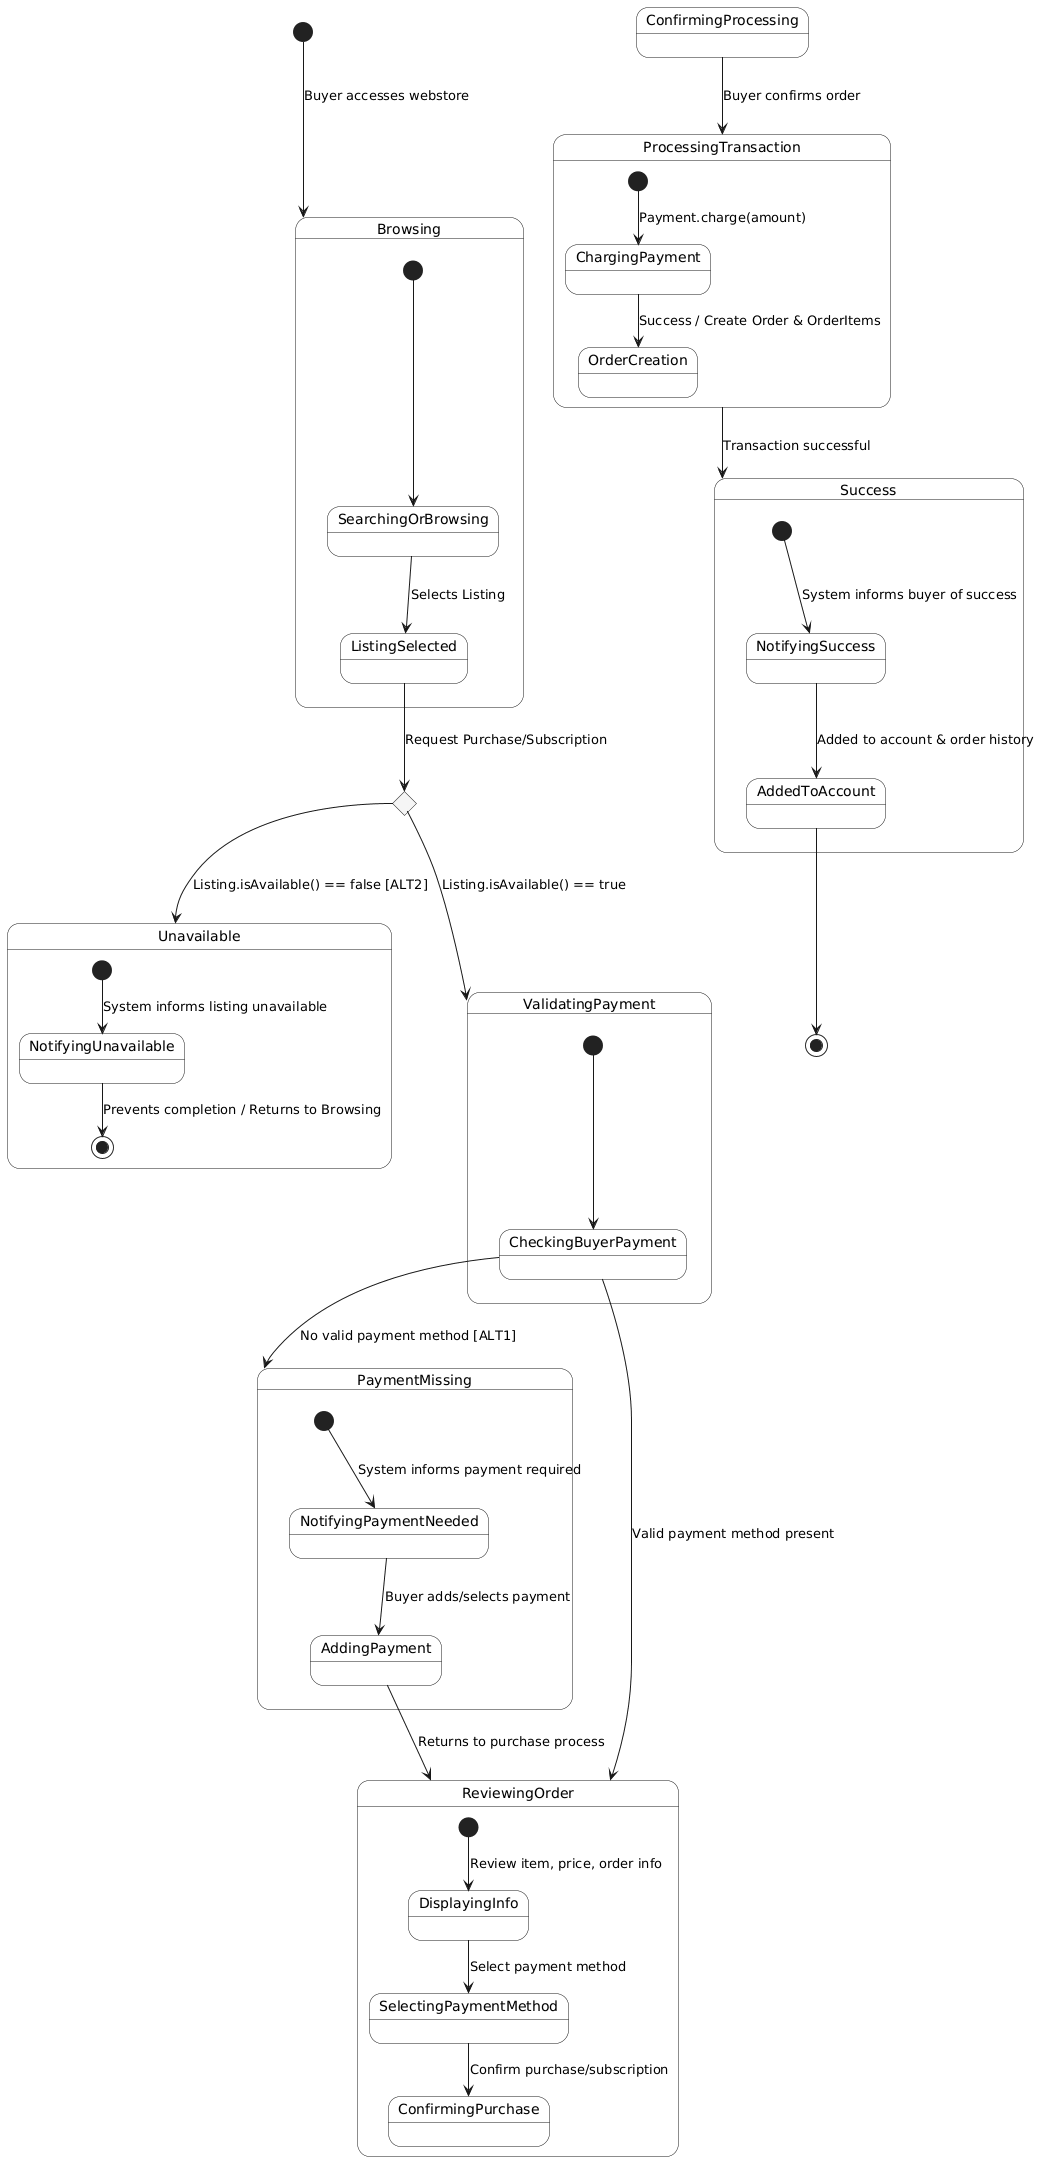

The diagram above was rendered by PlantUML. Its source (embedded in the PNG):
@startuml
skinparam Monochrome true
skinparam StateBackgroundColor #F9F9F9
skinparam DefaultTextAlignment center

[*] --> Browsing : Buyer accesses webstore

state Browsing {
  [*] --> SearchingOrBrowsing
  SearchingOrBrowsing --> ListingSelected : Selects Listing
}

ListingSelected --> CheckingAvailability : Request Purchase/Subscription

state CheckingAvailability <<choice>>
CheckingAvailability --> Unavailable : Listing.isAvailable() == false [ALT2]
CheckingAvailability --> ValidatingPayment : Listing.isAvailable() == true

state Unavailable {
  [*] --> NotifyingUnavailable : System informs listing unavailable
  NotifyingUnavailable --> [*] : Prevents completion / Returns to Browsing
}

state ValidatingPayment {
  [*] --> CheckingBuyerPayment
  CheckingBuyerPayment --> PaymentMissing : No valid payment method [ALT1]
  CheckingBuyerPayment --> ReviewingOrder : Valid payment method present
}

state PaymentMissing {
  [*] --> NotifyingPaymentNeeded : System informs payment required
  NotifyingPaymentNeeded --> AddingPayment : Buyer adds/selects payment
  AddingPayment --> ReviewingOrder : Returns to purchase process
}

state ReviewingOrder {
  [*] --> DisplayingInfo : Review item, price, order info
  DisplayingInfo --> SelectingPaymentMethod : Select payment method
  SelectingPaymentMethod --> ConfirmingPurchase : Confirm purchase/subscription
}

ConfirmingProcessing --> ProcessingTransaction : Buyer confirms order

state ProcessingTransaction {
  [*] --> ChargingPayment : Payment.charge(amount)
  ChargingPayment --> OrderCreation : Success / Create Order & OrderItems
}

ProcessingTransaction --> Success : Transaction successful

state Success {
  [*] --> NotifyingSuccess : System informs buyer of success
  NotifyingSuccess --> AddedToAccount : Added to account & order history
}

AddedToAccount --> [*]
@enduml